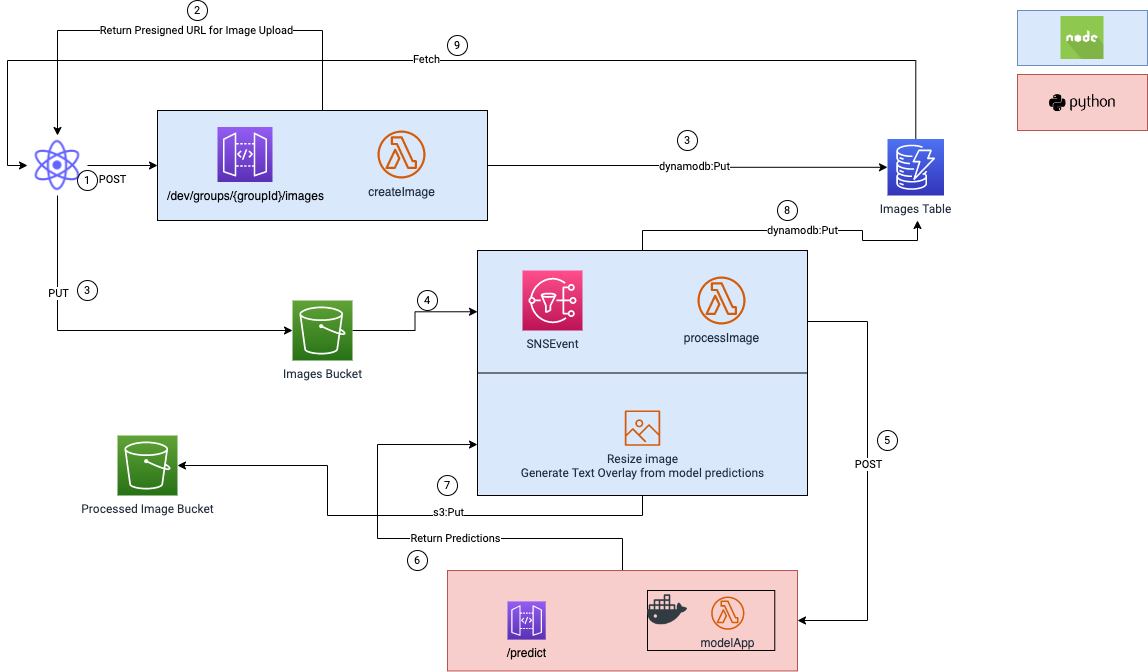

The diagram above was exported from draw.io. Its source (the exported page's mxGraphModel, read from the mxfile embedded in the PNG):
<mxGraphModel dx="1381" dy="712" grid="1" gridSize="10" guides="1" tooltips="1" connect="1" arrows="1" fold="1" page="1" pageScale="1" pageWidth="1169" pageHeight="827" math="0" shadow="0">
  <root>
    <mxCell id="0" />
    <mxCell id="1" parent="0" />
    <mxCell id="qrCrS_GkZlXBHn2eg1sx-100" style="edgeStyle=orthogonalEdgeStyle;rounded=0;orthogonalLoop=1;jettySize=auto;html=1;fontFamily=Roboto;fontSource=https%3A%2F%2Ffonts.googleapis.com%2Fcss%3Ffamily%3DRoboto;fontSize=11;entryX=0;entryY=0.792;entryDx=0;entryDy=0;entryPerimeter=0;" edge="1" parent="1" source="qrCrS_GkZlXBHn2eg1sx-99" target="qrCrS_GkZlXBHn2eg1sx-34">
      <mxGeometry relative="1" as="geometry">
        <mxPoint x="440" y="520" as="targetPoint" />
        <Array as="points">
          <mxPoint x="625" y="538" />
          <mxPoint x="380" y="538" />
          <mxPoint x="380" y="444" />
        </Array>
      </mxGeometry>
    </mxCell>
    <mxCell id="qrCrS_GkZlXBHn2eg1sx-101" value="Return Predictions" style="edgeLabel;html=1;align=center;verticalAlign=middle;resizable=0;points=[];fontSize=11;fontFamily=Roboto;" vertex="1" connectable="0" parent="qrCrS_GkZlXBHn2eg1sx-100">
      <mxGeometry x="-0.1511" y="-1" relative="1" as="geometry">
        <mxPoint as="offset" />
      </mxGeometry>
    </mxCell>
    <mxCell id="qrCrS_GkZlXBHn2eg1sx-99" value="" style="rounded=0;whiteSpace=wrap;html=1;fontFamily=Roboto;fontSource=https%3A%2F%2Ffonts.googleapis.com%2Fcss%3Ffamily%3DRoboto;fontSize=11;fillColor=#f8cecc;strokeColor=#b85450;" vertex="1" parent="1">
      <mxGeometry x="450" y="570" width="350" height="100.45" as="geometry" />
    </mxCell>
    <mxCell id="qrCrS_GkZlXBHn2eg1sx-19" value="" style="edgeStyle=orthogonalEdgeStyle;rounded=0;orthogonalLoop=1;jettySize=auto;html=1;fontFamily=Roboto;fontSource=https%3A%2F%2Ffonts.googleapis.com%2Fcss%3Ffamily%3DRoboto;entryX=0.5;entryY=0;entryDx=0;entryDy=0;" edge="1" parent="1" source="qrCrS_GkZlXBHn2eg1sx-13" target="qrCrS_GkZlXBHn2eg1sx-2">
      <mxGeometry relative="1" as="geometry">
        <mxPoint x="70" y="30" as="targetPoint" />
        <Array as="points">
          <mxPoint x="325" y="30" />
          <mxPoint x="60" y="30" />
        </Array>
      </mxGeometry>
    </mxCell>
    <mxCell id="qrCrS_GkZlXBHn2eg1sx-20" value="Return Presigned URL for Image Upload" style="edgeLabel;html=1;align=center;verticalAlign=middle;resizable=0;points=[];fontFamily=Roboto;" vertex="1" connectable="0" parent="qrCrS_GkZlXBHn2eg1sx-19">
      <mxGeometry x="-0.08" y="-1" relative="1" as="geometry">
        <mxPoint as="offset" />
      </mxGeometry>
    </mxCell>
    <mxCell id="qrCrS_GkZlXBHn2eg1sx-25" style="edgeStyle=orthogonalEdgeStyle;rounded=0;orthogonalLoop=1;jettySize=auto;html=1;fontFamily=Roboto;fontSource=https%3A%2F%2Ffonts.googleapis.com%2Fcss%3Ffamily%3DRoboto;" edge="1" parent="1" source="qrCrS_GkZlXBHn2eg1sx-13" target="qrCrS_GkZlXBHn2eg1sx-21">
      <mxGeometry relative="1" as="geometry" />
    </mxCell>
    <mxCell id="qrCrS_GkZlXBHn2eg1sx-31" value="&lt;font face=&quot;Roboto&quot; data-font-src=&quot;https://fonts.googleapis.com/css?family=Roboto&quot;&gt;dynamodb:Put&lt;/font&gt;" style="edgeLabel;html=1;align=center;verticalAlign=middle;resizable=0;points=[];fontSize=11;fontFamily=Courier New;" vertex="1" connectable="0" parent="qrCrS_GkZlXBHn2eg1sx-25">
      <mxGeometry x="0.0341" relative="1" as="geometry">
        <mxPoint as="offset" />
      </mxGeometry>
    </mxCell>
    <mxCell id="qrCrS_GkZlXBHn2eg1sx-14" value="" style="edgeStyle=orthogonalEdgeStyle;rounded=0;orthogonalLoop=1;jettySize=auto;html=1;fontFamily=Roboto;fontSource=https%3A%2F%2Ffonts.googleapis.com%2Fcss%3Ffamily%3DRoboto;" edge="1" parent="1" source="qrCrS_GkZlXBHn2eg1sx-2" target="qrCrS_GkZlXBHn2eg1sx-13">
      <mxGeometry relative="1" as="geometry" />
    </mxCell>
    <mxCell id="qrCrS_GkZlXBHn2eg1sx-15" value="POST" style="edgeLabel;html=1;align=center;verticalAlign=top;resizable=0;points=[];fontFamily=Roboto;" vertex="1" connectable="0" parent="qrCrS_GkZlXBHn2eg1sx-14">
      <mxGeometry x="-0.3143" y="-1" relative="1" as="geometry">
        <mxPoint as="offset" />
      </mxGeometry>
    </mxCell>
    <mxCell id="qrCrS_GkZlXBHn2eg1sx-23" style="edgeStyle=orthogonalEdgeStyle;rounded=0;orthogonalLoop=1;jettySize=auto;html=1;fontFamily=Roboto;fontSource=https%3A%2F%2Ffonts.googleapis.com%2Fcss%3Ffamily%3DRoboto;" edge="1" parent="1" source="qrCrS_GkZlXBHn2eg1sx-2" target="qrCrS_GkZlXBHn2eg1sx-22">
      <mxGeometry relative="1" as="geometry">
        <mxPoint x="290" y="320" as="targetPoint" />
        <Array as="points">
          <mxPoint x="60" y="330" />
        </Array>
      </mxGeometry>
    </mxCell>
    <mxCell id="qrCrS_GkZlXBHn2eg1sx-24" value="PUT" style="edgeLabel;html=1;align=center;verticalAlign=middle;resizable=0;points=[];fontFamily=Roboto;" vertex="1" connectable="0" parent="qrCrS_GkZlXBHn2eg1sx-23">
      <mxGeometry x="-0.4757" relative="1" as="geometry">
        <mxPoint as="offset" />
      </mxGeometry>
    </mxCell>
    <mxCell id="qrCrS_GkZlXBHn2eg1sx-2" value="" style="shape=image;html=1;verticalAlign=top;verticalLabelPosition=bottom;labelBackgroundColor=#ffffff;imageAspect=0;aspect=fixed;image=https://cdn1.iconfinder.com/data/icons/unicons-line-vol-5/24/react-128.png" vertex="1" parent="1">
      <mxGeometry x="30" y="135" width="60" height="60" as="geometry" />
    </mxCell>
    <mxCell id="qrCrS_GkZlXBHn2eg1sx-97" style="edgeStyle=orthogonalEdgeStyle;rounded=0;orthogonalLoop=1;jettySize=auto;html=1;entryX=0;entryY=0.5;entryDx=0;entryDy=0;fontFamily=Roboto;fontSource=https%3A%2F%2Ffonts.googleapis.com%2Fcss%3Ffamily%3DRoboto;fontSize=11;" edge="1" parent="1" source="qrCrS_GkZlXBHn2eg1sx-21" target="qrCrS_GkZlXBHn2eg1sx-2">
      <mxGeometry relative="1" as="geometry">
        <Array as="points">
          <mxPoint x="918" y="60" />
          <mxPoint x="10" y="60" />
          <mxPoint x="10" y="165" />
        </Array>
      </mxGeometry>
    </mxCell>
    <mxCell id="qrCrS_GkZlXBHn2eg1sx-98" value="Fetch" style="edgeLabel;html=1;align=center;verticalAlign=middle;resizable=0;points=[];fontSize=11;fontFamily=Roboto;" vertex="1" connectable="0" parent="qrCrS_GkZlXBHn2eg1sx-97">
      <mxGeometry x="0.0214" y="-2" relative="1" as="geometry">
        <mxPoint as="offset" />
      </mxGeometry>
    </mxCell>
    <mxCell id="qrCrS_GkZlXBHn2eg1sx-21" value="Images Table" style="sketch=0;points=[[0,0,0],[0.25,0,0],[0.5,0,0],[0.75,0,0],[1,0,0],[0,1,0],[0.25,1,0],[0.5,1,0],[0.75,1,0],[1,1,0],[0,0.25,0],[0,0.5,0],[0,0.75,0],[1,0.25,0],[1,0.5,0],[1,0.75,0]];outlineConnect=0;fontColor=#232F3E;gradientColor=#4D72F3;gradientDirection=north;fillColor=#3334B9;strokeColor=#ffffff;dashed=0;verticalLabelPosition=bottom;verticalAlign=top;align=center;html=1;fontSize=12;fontStyle=0;aspect=fixed;shape=mxgraph.aws4.resourceIcon;resIcon=mxgraph.aws4.dynamodb;fontFamily=Roboto;fontSource=https%3A%2F%2Ffonts.googleapis.com%2Fcss%3Ffamily%3DRoboto;" vertex="1" parent="1">
      <mxGeometry x="890" y="138.5" width="56.5" height="56.5" as="geometry" />
    </mxCell>
    <mxCell id="qrCrS_GkZlXBHn2eg1sx-38" value="" style="edgeStyle=orthogonalEdgeStyle;rounded=0;orthogonalLoop=1;jettySize=auto;html=1;fontFamily=Roboto;fontSource=https%3A%2F%2Ffonts.googleapis.com%2Fcss%3Ffamily%3DRoboto;fontSize=11;entryX=0;entryY=0.25;entryDx=0;entryDy=0;" edge="1" parent="1" source="qrCrS_GkZlXBHn2eg1sx-22" target="qrCrS_GkZlXBHn2eg1sx-34">
      <mxGeometry relative="1" as="geometry" />
    </mxCell>
    <mxCell id="qrCrS_GkZlXBHn2eg1sx-22" value="Images Bucket" style="sketch=0;points=[[0,0,0],[0.25,0,0],[0.5,0,0],[0.75,0,0],[1,0,0],[0,1,0],[0.25,1,0],[0.5,1,0],[0.75,1,0],[1,1,0],[0,0.25,0],[0,0.5,0],[0,0.75,0],[1,0.25,0],[1,0.5,0],[1,0.75,0]];outlineConnect=0;fontColor=#232F3E;gradientColor=#60A337;gradientDirection=north;fillColor=#277116;strokeColor=#ffffff;dashed=0;verticalLabelPosition=bottom;verticalAlign=top;align=center;html=1;fontSize=12;fontStyle=0;aspect=fixed;shape=mxgraph.aws4.resourceIcon;resIcon=mxgraph.aws4.s3;fontFamily=Roboto;fontSource=https%3A%2F%2Ffonts.googleapis.com%2Fcss%3Ffamily%3DRoboto;" vertex="1" parent="1">
      <mxGeometry x="295" y="300" width="60" height="60" as="geometry" />
    </mxCell>
    <mxCell id="qrCrS_GkZlXBHn2eg1sx-32" value="" style="group;fillColor=#dae8fc;strokeColor=#6c8ebf;" vertex="1" connectable="0" parent="1">
      <mxGeometry x="160" y="110" width="330" height="110" as="geometry" />
    </mxCell>
    <mxCell id="qrCrS_GkZlXBHn2eg1sx-13" value="" style="rounded=0;whiteSpace=wrap;html=1;fontFamily=Roboto;fontSource=https%3A%2F%2Ffonts.googleapis.com%2Fcss%3Ffamily%3DRoboto;fillColor=none;" vertex="1" parent="qrCrS_GkZlXBHn2eg1sx-32">
      <mxGeometry width="330" height="110" as="geometry" />
    </mxCell>
    <mxCell id="qrCrS_GkZlXBHn2eg1sx-7" value="createImage" style="sketch=0;outlineConnect=0;fontColor=#232F3E;gradientColor=none;fillColor=#D45B07;strokeColor=none;dashed=0;verticalLabelPosition=bottom;verticalAlign=top;align=center;html=1;fontSize=12;fontStyle=0;aspect=fixed;pointerEvents=1;shape=mxgraph.aws4.lambda_function;" vertex="1" parent="qrCrS_GkZlXBHn2eg1sx-32">
      <mxGeometry x="220" y="20" width="48" height="48" as="geometry" />
    </mxCell>
    <mxCell id="qrCrS_GkZlXBHn2eg1sx-10" value="&lt;span style=&quot;color: rgb(0 , 0 , 0) ; font-family: &amp;#34;helvetica&amp;#34;&quot;&gt;/dev/groups/{groupId}/images&lt;/span&gt;" style="sketch=0;points=[[0,0,0],[0.25,0,0],[0.5,0,0],[0.75,0,0],[1,0,0],[0,1,0],[0.25,1,0],[0.5,1,0],[0.75,1,0],[1,1,0],[0,0.25,0],[0,0.5,0],[0,0.75,0],[1,0.25,0],[1,0.5,0],[1,0.75,0]];outlineConnect=0;fontColor=#232F3E;gradientColor=#945DF2;gradientDirection=north;fillColor=#5A30B5;strokeColor=#ffffff;dashed=0;verticalLabelPosition=bottom;verticalAlign=top;align=center;html=1;fontSize=12;fontStyle=0;aspect=fixed;shape=mxgraph.aws4.resourceIcon;resIcon=mxgraph.aws4.api_gateway;fontFamily=Roboto;fontSource=https%3A%2F%2Ffonts.googleapis.com%2Fcss%3Ffamily%3DRoboto;" vertex="1" parent="qrCrS_GkZlXBHn2eg1sx-32">
      <mxGeometry x="60" y="16.5" width="55" height="55" as="geometry" />
    </mxCell>
    <mxCell id="qrCrS_GkZlXBHn2eg1sx-33" value="" style="group;fillColor=#dae8fc;strokeColor=#6c8ebf;" vertex="1" connectable="0" parent="1">
      <mxGeometry x="480" y="250" width="330" height="245" as="geometry" />
    </mxCell>
    <mxCell id="qrCrS_GkZlXBHn2eg1sx-34" value="" style="rounded=0;whiteSpace=wrap;html=1;fontFamily=Roboto;fontSource=https%3A%2F%2Ffonts.googleapis.com%2Fcss%3Ffamily%3DRoboto;fillColor=none;" vertex="1" parent="qrCrS_GkZlXBHn2eg1sx-33">
      <mxGeometry width="330" height="244.99999999999997" as="geometry" />
    </mxCell>
    <mxCell id="qrCrS_GkZlXBHn2eg1sx-35" value="processImage" style="sketch=0;outlineConnect=0;fontColor=#232F3E;gradientColor=none;fillColor=#D45B07;strokeColor=none;dashed=0;verticalLabelPosition=bottom;verticalAlign=top;align=center;html=1;fontSize=12;fontStyle=0;aspect=fixed;pointerEvents=1;shape=mxgraph.aws4.lambda_function;" vertex="1" parent="qrCrS_GkZlXBHn2eg1sx-33">
      <mxGeometry x="220" y="25.999090909090906" width="48" height="48" as="geometry" />
    </mxCell>
    <mxCell id="qrCrS_GkZlXBHn2eg1sx-37" value="SNSEvent" style="sketch=0;points=[[0,0,0],[0.25,0,0],[0.5,0,0],[0.75,0,0],[1,0,0],[0,1,0],[0.25,1,0],[0.5,1,0],[0.75,1,0],[1,1,0],[0,0.25,0],[0,0.5,0],[0,0.75,0],[1,0.25,0],[1,0.5,0],[1,0.75,0]];outlineConnect=0;fontColor=#232F3E;gradientColor=#FF4F8B;gradientDirection=north;fillColor=#BC1356;strokeColor=#ffffff;dashed=0;verticalLabelPosition=bottom;verticalAlign=top;align=center;html=1;fontSize=12;fontStyle=0;aspect=fixed;shape=mxgraph.aws4.resourceIcon;resIcon=mxgraph.aws4.sns;fontFamily=Roboto;fontSource=https%3A%2F%2Ffonts.googleapis.com%2Fcss%3Ffamily%3DRoboto;" vertex="1" parent="qrCrS_GkZlXBHn2eg1sx-33">
      <mxGeometry x="45" y="19.99545454545454" width="60" height="60" as="geometry" />
    </mxCell>
    <mxCell id="qrCrS_GkZlXBHn2eg1sx-58" value="Resize image&lt;br&gt;Generate Text Overlay from model predictions" style="sketch=0;outlineConnect=0;fontColor=#232F3E;gradientColor=none;fillColor=#D45B07;strokeColor=none;dashed=0;verticalLabelPosition=bottom;verticalAlign=top;align=center;html=1;fontSize=12;fontStyle=0;aspect=fixed;pointerEvents=1;shape=mxgraph.aws4.container_registry_image;fontFamily=Roboto;fontSource=https%3A%2F%2Ffonts.googleapis.com%2Fcss%3Ffamily%3DRoboto;" vertex="1" parent="qrCrS_GkZlXBHn2eg1sx-33">
      <mxGeometry x="147.31999999999994" y="159.9978947368421" width="35.36842105263158" height="35.36842105263158" as="geometry" />
    </mxCell>
    <mxCell id="qrCrS_GkZlXBHn2eg1sx-87" value="" style="endArrow=none;html=1;rounded=0;fontFamily=Roboto;fontSource=https%3A%2F%2Ffonts.googleapis.com%2Fcss%3Ffamily%3DRoboto;fontSize=11;entryX=1;entryY=0.5;entryDx=0;entryDy=0;exitX=0;exitY=0.5;exitDx=0;exitDy=0;" edge="1" parent="qrCrS_GkZlXBHn2eg1sx-33" source="qrCrS_GkZlXBHn2eg1sx-34" target="qrCrS_GkZlXBHn2eg1sx-34">
      <mxGeometry width="50" height="50" relative="1" as="geometry">
        <mxPoint x="70" y="190" as="sourcePoint" />
        <mxPoint x="120" y="140" as="targetPoint" />
      </mxGeometry>
    </mxCell>
    <mxCell id="qrCrS_GkZlXBHn2eg1sx-43" value="Processed Image Bucket" style="sketch=0;points=[[0,0,0],[0.25,0,0],[0.5,0,0],[0.75,0,0],[1,0,0],[0,1,0],[0.25,1,0],[0.5,1,0],[0.75,1,0],[1,1,0],[0,0.25,0],[0,0.5,0],[0,0.75,0],[1,0.25,0],[1,0.5,0],[1,0.75,0]];outlineConnect=0;fontColor=#232F3E;gradientColor=#60A337;gradientDirection=north;fillColor=#277116;strokeColor=#ffffff;dashed=0;verticalLabelPosition=bottom;verticalAlign=top;align=center;html=1;fontSize=12;fontStyle=0;aspect=fixed;shape=mxgraph.aws4.resourceIcon;resIcon=mxgraph.aws4.s3;fontFamily=Roboto;fontSource=https%3A%2F%2Ffonts.googleapis.com%2Fcss%3Ffamily%3DRoboto;" vertex="1" parent="1">
      <mxGeometry x="120" y="435" width="60" height="60" as="geometry" />
    </mxCell>
    <mxCell id="qrCrS_GkZlXBHn2eg1sx-66" value="" style="group" vertex="1" connectable="0" parent="1">
      <mxGeometry x="1020" y="69" width="130" height="66" as="geometry" />
    </mxCell>
    <mxCell id="qrCrS_GkZlXBHn2eg1sx-65" value="" style="rounded=0;whiteSpace=wrap;html=1;fontFamily=Roboto;fontSource=https%3A%2F%2Ffonts.googleapis.com%2Fcss%3Ffamily%3DRoboto;fontSize=11;fillColor=#f8cecc;strokeColor=#b85450;" vertex="1" parent="qrCrS_GkZlXBHn2eg1sx-66">
      <mxGeometry y="5" width="130" height="56" as="geometry" />
    </mxCell>
    <mxCell id="qrCrS_GkZlXBHn2eg1sx-64" value="" style="shape=image;html=1;verticalAlign=top;verticalLabelPosition=bottom;labelBackgroundColor=#ffffff;imageAspect=0;aspect=fixed;image=https://cdn4.iconfinder.com/data/icons/scripting-and-programming-languages/512/660277-Python_logo-128.png;fontFamily=Roboto;fontSource=https%3A%2F%2Ffonts.googleapis.com%2Fcss%3Ffamily%3DRoboto;fontSize=11;fillColor=none;" vertex="1" parent="qrCrS_GkZlXBHn2eg1sx-66">
      <mxGeometry x="32" width="66" height="66" as="geometry" />
    </mxCell>
    <mxCell id="qrCrS_GkZlXBHn2eg1sx-70" value="" style="group" vertex="1" connectable="0" parent="1">
      <mxGeometry x="1020" y="10" width="130" height="55" as="geometry" />
    </mxCell>
    <mxCell id="qrCrS_GkZlXBHn2eg1sx-67" value="" style="rounded=0;whiteSpace=wrap;html=1;fontFamily=Roboto;fontSource=https%3A%2F%2Ffonts.googleapis.com%2Fcss%3Ffamily%3DRoboto;fontSize=11;fillColor=#dae8fc;strokeColor=#6c8ebf;" vertex="1" parent="qrCrS_GkZlXBHn2eg1sx-70">
      <mxGeometry width="130" height="55" as="geometry" />
    </mxCell>
    <mxCell id="qrCrS_GkZlXBHn2eg1sx-69" value="" style="shape=image;html=1;verticalAlign=top;verticalLabelPosition=bottom;labelBackgroundColor=#ffffff;imageAspect=0;aspect=fixed;image=https://cdn0.iconfinder.com/data/icons/long-shadow-web-icons/512/nodejs-128.png;fontFamily=Roboto;fontSource=https%3A%2F%2Ffonts.googleapis.com%2Fcss%3Ffamily%3DRoboto;fontSize=11;fillColor=none;" vertex="1" parent="qrCrS_GkZlXBHn2eg1sx-70">
      <mxGeometry x="43.5" y="6" width="43" height="43" as="geometry" />
    </mxCell>
    <mxCell id="qrCrS_GkZlXBHn2eg1sx-72" style="edgeStyle=orthogonalEdgeStyle;rounded=0;orthogonalLoop=1;jettySize=auto;html=1;fontFamily=Roboto;fontSource=https%3A%2F%2Ffonts.googleapis.com%2Fcss%3Ffamily%3DRoboto;fontSize=11;exitX=0.5;exitY=0;exitDx=0;exitDy=0;" edge="1" parent="1" source="qrCrS_GkZlXBHn2eg1sx-34">
      <mxGeometry relative="1" as="geometry">
        <mxPoint x="800" y="620" as="sourcePoint" />
        <mxPoint x="920" y="220" as="targetPoint" />
      </mxGeometry>
    </mxCell>
    <mxCell id="qrCrS_GkZlXBHn2eg1sx-75" value="dynamodb:Put" style="edgeLabel;html=1;align=center;verticalAlign=middle;resizable=0;points=[];fontSize=11;fontFamily=Roboto;" vertex="1" connectable="0" parent="qrCrS_GkZlXBHn2eg1sx-72">
      <mxGeometry x="0.1038" y="1" relative="1" as="geometry">
        <mxPoint as="offset" />
      </mxGeometry>
    </mxCell>
    <mxCell id="qrCrS_GkZlXBHn2eg1sx-79" value="1" style="ellipse;whiteSpace=wrap;html=1;aspect=fixed;fontFamily=Roboto;fontSource=https%3A%2F%2Ffonts.googleapis.com%2Fcss%3Ffamily%3DRoboto;fontSize=11;fillColor=none;" vertex="1" parent="1">
      <mxGeometry x="80" y="170" width="20" height="20" as="geometry" />
    </mxCell>
    <mxCell id="qrCrS_GkZlXBHn2eg1sx-80" value="2" style="ellipse;whiteSpace=wrap;html=1;aspect=fixed;fontFamily=Roboto;fontSource=https%3A%2F%2Ffonts.googleapis.com%2Fcss%3Ffamily%3DRoboto;fontSize=11;fillColor=none;" vertex="1" parent="1">
      <mxGeometry x="190" width="20" height="20" as="geometry" />
    </mxCell>
    <mxCell id="qrCrS_GkZlXBHn2eg1sx-83" value="3" style="ellipse;whiteSpace=wrap;html=1;aspect=fixed;fontFamily=Roboto;fontSource=https%3A%2F%2Ffonts.googleapis.com%2Fcss%3Ffamily%3DRoboto;fontSize=11;fillColor=none;" vertex="1" parent="1">
      <mxGeometry x="80" y="280" width="20" height="20" as="geometry" />
    </mxCell>
    <mxCell id="qrCrS_GkZlXBHn2eg1sx-42" value="&lt;span style=&quot;color: rgb(0 , 0 , 0) ; font-family: &amp;#34;helvetica&amp;#34;&quot;&gt;/predict&lt;/span&gt;" style="sketch=0;points=[[0,0,0],[0.25,0,0],[0.5,0,0],[0.75,0,0],[1,0,0],[0,1,0],[0.25,1,0],[0.5,1,0],[0.75,1,0],[1,1,0],[0,0.25,0],[0,0.5,0],[0,0.75,0],[1,0.25,0],[1,0.5,0],[1,0.75,0]];outlineConnect=0;fontColor=#232F3E;gradientColor=#945DF2;gradientDirection=north;fillColor=#5A30B5;strokeColor=#ffffff;dashed=0;verticalLabelPosition=bottom;verticalAlign=top;align=center;html=1;fontSize=12;fontStyle=0;aspect=fixed;shape=mxgraph.aws4.resourceIcon;resIcon=mxgraph.aws4.api_gateway;fontFamily=Roboto;fontSource=https%3A%2F%2Ffonts.googleapis.com%2Fcss%3Ffamily%3DRoboto;" vertex="1" parent="1">
      <mxGeometry x="510" y="600.897894736842" width="38.21052631578947" height="38.21052631578947" as="geometry" />
    </mxCell>
    <mxCell id="qrCrS_GkZlXBHn2eg1sx-50" value="" style="group" vertex="1" connectable="0" parent="1">
      <mxGeometry x="650" y="590" width="127.27" height="60" as="geometry" />
    </mxCell>
    <mxCell id="qrCrS_GkZlXBHn2eg1sx-49" value="" style="rounded=0;whiteSpace=wrap;html=1;fontFamily=Roboto;fontSource=https%3A%2F%2Ffonts.googleapis.com%2Fcss%3Ffamily%3DRoboto;fontSize=11;fillColor=none;" vertex="1" parent="qrCrS_GkZlXBHn2eg1sx-50">
      <mxGeometry width="127.27" height="60" as="geometry" />
    </mxCell>
    <mxCell id="qrCrS_GkZlXBHn2eg1sx-41" value="modelApp" style="sketch=0;outlineConnect=0;fontColor=#232F3E;gradientColor=none;fillColor=#D45B07;strokeColor=none;dashed=0;verticalLabelPosition=bottom;verticalAlign=top;align=center;html=1;fontSize=12;fontStyle=0;aspect=fixed;pointerEvents=1;shape=mxgraph.aws4.lambda_function;" vertex="1" parent="qrCrS_GkZlXBHn2eg1sx-50">
      <mxGeometry x="63.63348488095233" y="6" width="33.34665383458647" height="33.34665383458647" as="geometry" />
    </mxCell>
    <mxCell id="qrCrS_GkZlXBHn2eg1sx-48" value="" style="shape=image;html=1;verticalAlign=top;verticalLabelPosition=bottom;labelBackgroundColor=#ffffff;imageAspect=0;aspect=fixed;image=https://cdn1.iconfinder.com/data/icons/social-media-2106/24/social_media_social_media_logo_docker-128.png;fontFamily=Roboto;fontSource=https%3A%2F%2Ffonts.googleapis.com%2Fcss%3Ffamily%3DRoboto;fontSize=11;fillColor=none;" vertex="1" parent="qrCrS_GkZlXBHn2eg1sx-50">
      <mxGeometry y="-0.6499999999999773" width="40" height="40" as="geometry" />
    </mxCell>
    <mxCell id="qrCrS_GkZlXBHn2eg1sx-88" style="edgeStyle=orthogonalEdgeStyle;rounded=0;orthogonalLoop=1;jettySize=auto;html=1;exitX=1;exitY=0.25;exitDx=0;exitDy=0;fontFamily=Roboto;fontSource=https%3A%2F%2Ffonts.googleapis.com%2Fcss%3Ffamily%3DRoboto;fontSize=11;" edge="1" parent="1" source="qrCrS_GkZlXBHn2eg1sx-34">
      <mxGeometry relative="1" as="geometry">
        <mxPoint x="800" y="620" as="targetPoint" />
        <Array as="points">
          <mxPoint x="870" y="321" />
          <mxPoint x="870" y="620" />
        </Array>
      </mxGeometry>
    </mxCell>
    <mxCell id="qrCrS_GkZlXBHn2eg1sx-89" value="POST" style="edgeLabel;html=1;align=center;verticalAlign=middle;resizable=0;points=[];fontSize=11;fontFamily=Roboto;" vertex="1" connectable="0" parent="qrCrS_GkZlXBHn2eg1sx-88">
      <mxGeometry x="-0.4709" y="2" relative="1" as="geometry">
        <mxPoint x="-2" y="96" as="offset" />
      </mxGeometry>
    </mxCell>
    <mxCell id="qrCrS_GkZlXBHn2eg1sx-102" value="3" style="ellipse;whiteSpace=wrap;html=1;aspect=fixed;fontFamily=Roboto;fontSource=https%3A%2F%2Ffonts.googleapis.com%2Fcss%3Ffamily%3DRoboto;fontSize=11;fillColor=none;" vertex="1" parent="1">
      <mxGeometry x="680" y="130" width="20" height="20" as="geometry" />
    </mxCell>
    <mxCell id="qrCrS_GkZlXBHn2eg1sx-103" value="5" style="ellipse;whiteSpace=wrap;html=1;aspect=fixed;fontFamily=Roboto;fontSource=https%3A%2F%2Ffonts.googleapis.com%2Fcss%3Ffamily%3DRoboto;fontSize=11;fillColor=none;" vertex="1" parent="1">
      <mxGeometry x="880" y="430" width="20" height="20" as="geometry" />
    </mxCell>
    <mxCell id="qrCrS_GkZlXBHn2eg1sx-105" value="4" style="ellipse;whiteSpace=wrap;html=1;aspect=fixed;fontFamily=Roboto;fontSource=https%3A%2F%2Ffonts.googleapis.com%2Fcss%3Ffamily%3DRoboto;fontSize=11;fillColor=none;" vertex="1" parent="1">
      <mxGeometry x="420" y="290" width="20" height="20" as="geometry" />
    </mxCell>
    <mxCell id="qrCrS_GkZlXBHn2eg1sx-106" value="6" style="ellipse;whiteSpace=wrap;html=1;aspect=fixed;fontFamily=Roboto;fontSource=https%3A%2F%2Ffonts.googleapis.com%2Fcss%3Ffamily%3DRoboto;fontSize=11;fillColor=none;" vertex="1" parent="1">
      <mxGeometry x="410.00000000000006" y="550" width="20" height="20" as="geometry" />
    </mxCell>
    <mxCell id="qrCrS_GkZlXBHn2eg1sx-107" style="edgeStyle=orthogonalEdgeStyle;rounded=0;orthogonalLoop=1;jettySize=auto;html=1;entryX=1;entryY=0.5;entryDx=0;entryDy=0;entryPerimeter=0;fontFamily=Roboto;fontSource=https%3A%2F%2Ffonts.googleapis.com%2Fcss%3Ffamily%3DRoboto;fontSize=11;exitX=0.5;exitY=1;exitDx=0;exitDy=0;" edge="1" parent="1" source="qrCrS_GkZlXBHn2eg1sx-34" target="qrCrS_GkZlXBHn2eg1sx-43">
      <mxGeometry relative="1" as="geometry" />
    </mxCell>
    <mxCell id="qrCrS_GkZlXBHn2eg1sx-108" value="s3:Put" style="edgeLabel;html=1;align=center;verticalAlign=middle;resizable=0;points=[];fontSize=11;fontFamily=Roboto;" vertex="1" connectable="0" parent="qrCrS_GkZlXBHn2eg1sx-107">
      <mxGeometry x="-0.1961" y="-4" relative="1" as="geometry">
        <mxPoint as="offset" />
      </mxGeometry>
    </mxCell>
    <mxCell id="qrCrS_GkZlXBHn2eg1sx-109" value="7" style="ellipse;whiteSpace=wrap;html=1;aspect=fixed;fontFamily=Roboto;fontSource=https%3A%2F%2Ffonts.googleapis.com%2Fcss%3Ffamily%3DRoboto;fontSize=11;fillColor=none;" vertex="1" parent="1">
      <mxGeometry x="440" y="475" width="20" height="20" as="geometry" />
    </mxCell>
    <mxCell id="qrCrS_GkZlXBHn2eg1sx-110" value="8" style="ellipse;whiteSpace=wrap;html=1;aspect=fixed;fontFamily=Roboto;fontSource=https%3A%2F%2Ffonts.googleapis.com%2Fcss%3Ffamily%3DRoboto;fontSize=11;fillColor=none;" vertex="1" parent="1">
      <mxGeometry x="780" y="200" width="20" height="20" as="geometry" />
    </mxCell>
    <mxCell id="qrCrS_GkZlXBHn2eg1sx-111" value="9" style="ellipse;whiteSpace=wrap;html=1;aspect=fixed;fontFamily=Roboto;fontSource=https%3A%2F%2Ffonts.googleapis.com%2Fcss%3Ffamily%3DRoboto;fontSize=11;fillColor=none;" vertex="1" parent="1">
      <mxGeometry x="450" y="35" width="20" height="20" as="geometry" />
    </mxCell>
  </root>
</mxGraphModel>